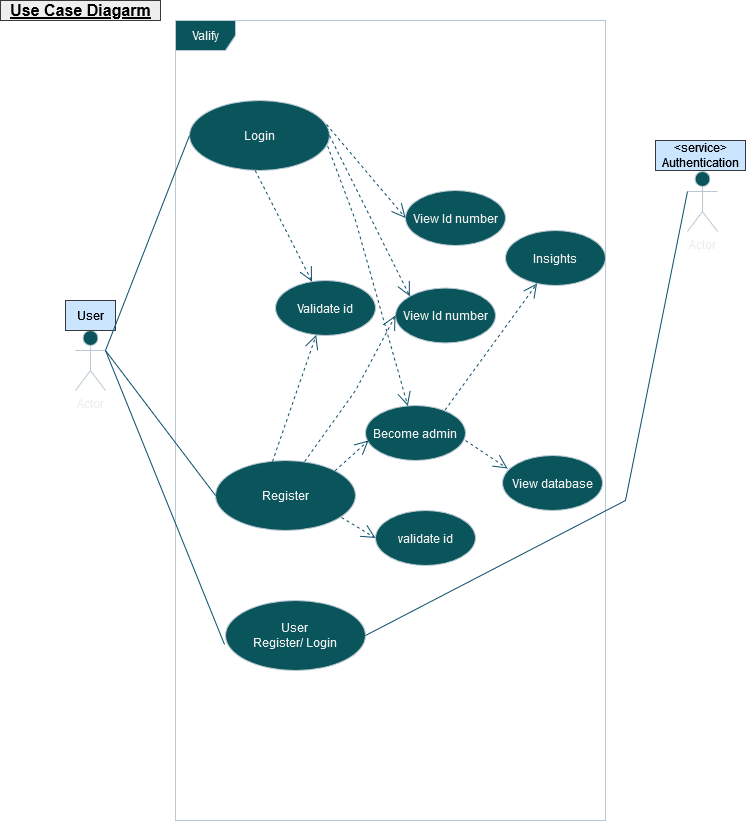

The diagram above was exported from draw.io. Its source (the exported page's mxGraphModel, read from the mxfile embedded in the PNG):
<mxGraphModel dx="880" dy="470" grid="1" gridSize="10" guides="1" tooltips="1" connect="1" arrows="1" fold="1" page="1" pageScale="1" pageWidth="827" pageHeight="1169" math="0" shadow="0">
  <root>
    <mxCell id="0" />
    <mxCell id="1" parent="0" />
    <mxCell id="ilqPJSteUFlV3XAAdhro-3" value="Actor" style="shape=umlActor;verticalLabelPosition=bottom;verticalAlign=top;html=1;fillColor=#09555B;strokeColor=#BAC8D3;labelBackgroundColor=none;fontColor=#EEEEEE;" parent="1" vertex="1">
      <mxGeometry x="300" y="490" width="30" height="60" as="geometry" />
    </mxCell>
    <mxCell id="ilqPJSteUFlV3XAAdhro-4" value="Valify" style="shape=umlFrame;whiteSpace=wrap;html=1;fillColor=#09555B;strokeColor=#BAC8D3;labelBackgroundColor=none;fontColor=#EEEEEE;" parent="1" vertex="1">
      <mxGeometry x="400" y="180" width="430" height="800" as="geometry" />
    </mxCell>
    <mxCell id="ilqPJSteUFlV3XAAdhro-5" value="Actor" style="shape=umlActor;verticalLabelPosition=bottom;verticalAlign=top;html=1;fillColor=#09555B;strokeColor=#BAC8D3;labelBackgroundColor=none;fontColor=#EEEEEE;" parent="1" vertex="1">
      <mxGeometry x="912" y="331" width="30" height="60" as="geometry" />
    </mxCell>
    <mxCell id="ilqPJSteUFlV3XAAdhro-11" value="User&lt;br&gt;Register/ Login" style="ellipse;whiteSpace=wrap;html=1;fillColor=#09555B;strokeColor=#BAC8D3;labelBackgroundColor=none;fontColor=#EEEEEE;" parent="1" vertex="1">
      <mxGeometry x="450" y="760" width="140" height="70" as="geometry" />
    </mxCell>
    <mxCell id="ilqPJSteUFlV3XAAdhro-16" value="User" style="text;html=1;resizable=0;autosize=1;align=center;verticalAlign=middle;points=[];fillColor=#cce5ff;strokeColor=#36393d;rounded=0;labelBackgroundColor=none;" parent="1" vertex="1">
      <mxGeometry x="290" y="460" width="50" height="30" as="geometry" />
    </mxCell>
    <mxCell id="ilqPJSteUFlV3XAAdhro-17" value="&amp;lt;service&amp;gt;&lt;br&gt;Authentication" style="text;html=1;resizable=0;autosize=1;align=center;verticalAlign=middle;points=[];fillColor=#cce5ff;strokeColor=#36393d;rounded=0;labelBackgroundColor=none;" parent="1" vertex="1">
      <mxGeometry x="880" y="300" width="90" height="30" as="geometry" />
    </mxCell>
    <mxCell id="ilqPJSteUFlV3XAAdhro-25" value="" style="endArrow=none;endFill=0;endSize=12;html=1;rounded=0;exitX=1;exitY=0.3333333333333333;exitDx=0;exitDy=0;exitPerimeter=0;entryX=-0.007;entryY=0.629;entryDx=0;entryDy=0;entryPerimeter=0;labelBackgroundColor=none;strokeColor=#0B4D6A;fontColor=default;" parent="1" source="ilqPJSteUFlV3XAAdhro-3" target="ilqPJSteUFlV3XAAdhro-11" edge="1">
      <mxGeometry width="160" relative="1" as="geometry">
        <mxPoint x="420" y="460" as="sourcePoint" />
        <mxPoint x="537.5769749316" y="382.84011020113746" as="targetPoint" />
      </mxGeometry>
    </mxCell>
    <mxCell id="ilqPJSteUFlV3XAAdhro-30" value="" style="endArrow=none;endFill=0;endSize=12;html=1;rounded=0;exitX=1;exitY=0.5;exitDx=0;exitDy=0;entryX=0;entryY=0.3333333333333333;entryDx=0;entryDy=0;entryPerimeter=0;labelBackgroundColor=none;strokeColor=#0B4D6A;fontColor=default;" parent="1" source="ilqPJSteUFlV3XAAdhro-11" target="ilqPJSteUFlV3XAAdhro-5" edge="1">
      <mxGeometry width="160" relative="1" as="geometry">
        <mxPoint x="590" y="660" as="sourcePoint" />
        <mxPoint x="910" y="600" as="targetPoint" />
        <Array as="points">
          <mxPoint x="850" y="660" />
        </Array>
      </mxGeometry>
    </mxCell>
    <mxCell id="ilqPJSteUFlV3XAAdhro-37" value="&lt;span style=&quot;font-size: 16px&quot;&gt;&lt;b&gt;&lt;u&gt;Use Case Diagarm&lt;/u&gt;&lt;/b&gt;&lt;/span&gt;" style="text;html=1;resizable=0;autosize=1;align=center;verticalAlign=middle;points=[];fillColor=#eeeeee;strokeColor=#36393d;rounded=0;labelBackgroundColor=none;" parent="1" vertex="1">
      <mxGeometry x="225" y="160" width="160" height="20" as="geometry" />
    </mxCell>
    <mxCell id="ilqPJSteUFlV3XAAdhro-38" value="Register" style="ellipse;whiteSpace=wrap;html=1;fillColor=#09555B;strokeColor=#BAC8D3;labelBackgroundColor=none;fontColor=#EEEEEE;" parent="1" vertex="1">
      <mxGeometry x="440" y="620" width="140" height="70" as="geometry" />
    </mxCell>
    <mxCell id="ilqPJSteUFlV3XAAdhro-39" value="" style="endArrow=none;endFill=0;endSize=12;html=1;rounded=0;exitX=1;exitY=0.3333333333333333;exitDx=0;exitDy=0;exitPerimeter=0;entryX=0;entryY=0.5;entryDx=0;entryDy=0;labelBackgroundColor=none;strokeColor=#0B4D6A;fontColor=default;" parent="1" source="ilqPJSteUFlV3XAAdhro-3" target="ilqPJSteUFlV3XAAdhro-38" edge="1">
      <mxGeometry width="160" relative="1" as="geometry">
        <mxPoint x="340.98" y="500" as="sourcePoint" />
        <mxPoint x="460" y="794.03" as="targetPoint" />
      </mxGeometry>
    </mxCell>
    <mxCell id="ilqPJSteUFlV3XAAdhro-40" value="Become admin" style="ellipse;whiteSpace=wrap;html=1;fillColor=#09555B;strokeColor=#BAC8D3;labelBackgroundColor=none;fontColor=#EEEEEE;" parent="1" vertex="1">
      <mxGeometry x="590" y="565" width="100" height="55" as="geometry" />
    </mxCell>
    <mxCell id="ilqPJSteUFlV3XAAdhro-41" value="" style="endArrow=open;endFill=0;endSize=12;html=1;rounded=0;exitX=1;exitY=0;exitDx=0;exitDy=0;entryX=0.03;entryY=0.636;entryDx=0;entryDy=0;entryPerimeter=0;dashed=1;labelBackgroundColor=none;strokeColor=#0B4D6A;fontColor=default;" parent="1" source="ilqPJSteUFlV3XAAdhro-38" target="ilqPJSteUFlV3XAAdhro-40" edge="1">
      <mxGeometry width="160" relative="1" as="geometry">
        <mxPoint x="430" y="460" as="sourcePoint" />
        <mxPoint x="540" y="605" as="targetPoint" />
      </mxGeometry>
    </mxCell>
    <mxCell id="ilqPJSteUFlV3XAAdhro-43" value="validate id" style="ellipse;whiteSpace=wrap;html=1;fillColor=#09555B;strokeColor=#BAC8D3;fontColor=#EEEEEE;labelBackgroundColor=none;" parent="1" vertex="1">
      <mxGeometry x="600" y="670" width="100" height="55" as="geometry" />
    </mxCell>
    <mxCell id="ilqPJSteUFlV3XAAdhro-44" value="" style="endArrow=open;endFill=0;endSize=12;html=1;rounded=0;exitX=0.9;exitY=0.814;exitDx=0;exitDy=0;entryX=0;entryY=0.5;entryDx=0;entryDy=0;dashed=1;exitPerimeter=0;labelBackgroundColor=none;strokeColor=#0B4D6A;fontColor=default;" parent="1" source="ilqPJSteUFlV3XAAdhro-38" target="ilqPJSteUFlV3XAAdhro-43" edge="1">
      <mxGeometry width="160" relative="1" as="geometry">
        <mxPoint x="569.4974746830583" y="640.2512626584708" as="sourcePoint" />
        <mxPoint x="603" y="609.98" as="targetPoint" />
      </mxGeometry>
    </mxCell>
    <mxCell id="ilqPJSteUFlV3XAAdhro-47" value="View database" style="ellipse;whiteSpace=wrap;html=1;fillColor=#09555B;strokeColor=#BAC8D3;labelBackgroundColor=none;fontColor=#EEEEEE;" parent="1" vertex="1">
      <mxGeometry x="727" y="615" width="100" height="55" as="geometry" />
    </mxCell>
    <mxCell id="ilqPJSteUFlV3XAAdhro-50" value="Login" style="ellipse;whiteSpace=wrap;html=1;fillColor=#09555B;strokeColor=#BAC8D3;labelBackgroundColor=none;fontColor=#EEEEEE;" parent="1" vertex="1">
      <mxGeometry x="414" y="260" width="140" height="70" as="geometry" />
    </mxCell>
    <mxCell id="ilqPJSteUFlV3XAAdhro-51" value="View Id number" style="ellipse;whiteSpace=wrap;html=1;fillColor=#09555B;strokeColor=#BAC8D3;fontColor=#EEEEEE;labelBackgroundColor=none;" parent="1" vertex="1">
      <mxGeometry x="620" y="447.5" width="100" height="55" as="geometry" />
    </mxCell>
    <mxCell id="ilqPJSteUFlV3XAAdhro-52" value="" style="endArrow=open;endFill=0;endSize=12;html=1;rounded=0;exitX=0.636;exitY=0.014;exitDx=0;exitDy=0;entryX=0;entryY=0.5;entryDx=0;entryDy=0;dashed=1;exitPerimeter=0;strokeColor=#0B4D6A;labelBackgroundColor=none;fontColor=default;" parent="1" source="ilqPJSteUFlV3XAAdhro-38" target="ilqPJSteUFlV3XAAdhro-51" edge="1">
      <mxGeometry width="160" relative="1" as="geometry">
        <mxPoint x="569.4974746830583" y="640.2512626584708" as="sourcePoint" />
        <mxPoint x="603" y="609.98" as="targetPoint" />
        <Array as="points">
          <mxPoint x="580" y="550" />
        </Array>
      </mxGeometry>
    </mxCell>
    <mxCell id="ilqPJSteUFlV3XAAdhro-54" value="" style="endArrow=none;endFill=0;endSize=12;html=1;rounded=0;entryX=0;entryY=0.5;entryDx=0;entryDy=0;labelBackgroundColor=none;strokeColor=#0B4D6A;fontColor=default;" parent="1" target="ilqPJSteUFlV3XAAdhro-50" edge="1">
      <mxGeometry width="160" relative="1" as="geometry">
        <mxPoint x="330" y="510" as="sourcePoint" />
        <mxPoint x="450" y="665" as="targetPoint" />
      </mxGeometry>
    </mxCell>
    <mxCell id="ilqPJSteUFlV3XAAdhro-55" value="" style="endArrow=open;endFill=0;endSize=12;html=1;rounded=0;exitX=1;exitY=0.5;exitDx=0;exitDy=0;entryX=0;entryY=0;entryDx=0;entryDy=0;dashed=1;strokeColor=#0B4D6A;labelBackgroundColor=none;fontColor=default;" parent="1" source="ilqPJSteUFlV3XAAdhro-50" target="ilqPJSteUFlV3XAAdhro-51" edge="1">
      <mxGeometry width="160" relative="1" as="geometry">
        <mxPoint x="590" y="665" as="sourcePoint" />
        <mxPoint x="714" y="667.0150000000001" as="targetPoint" />
      </mxGeometry>
    </mxCell>
    <mxCell id="ilqPJSteUFlV3XAAdhro-57" value="View Id number" style="ellipse;whiteSpace=wrap;html=1;fillColor=#09555B;strokeColor=#BAC8D3;labelBackgroundColor=none;fontColor=#EEEEEE;" parent="1" vertex="1">
      <mxGeometry x="630" y="350" width="100" height="55" as="geometry" />
    </mxCell>
    <mxCell id="ilqPJSteUFlV3XAAdhro-58" value="" style="endArrow=open;endFill=0;endSize=12;html=1;rounded=0;exitX=0.979;exitY=0.343;exitDx=0;exitDy=0;entryX=0;entryY=0.5;entryDx=0;entryDy=0;dashed=1;exitPerimeter=0;strokeColor=#0B4D6A;labelBackgroundColor=none;fontColor=default;" parent="1" source="ilqPJSteUFlV3XAAdhro-50" target="ilqPJSteUFlV3XAAdhro-57" edge="1">
      <mxGeometry width="160" relative="1" as="geometry">
        <mxPoint x="570" y="400" as="sourcePoint" />
        <mxPoint x="684.3218014815732" y="468.23377280004945" as="targetPoint" />
      </mxGeometry>
    </mxCell>
    <mxCell id="ilqPJSteUFlV3XAAdhro-62" value="Validate id" style="ellipse;whiteSpace=wrap;html=1;fillColor=#09555B;strokeColor=#BAC8D3;labelBackgroundColor=none;fontColor=#EEEEEE;" parent="1" vertex="1">
      <mxGeometry x="500" y="440" width="100" height="55" as="geometry" />
    </mxCell>
    <mxCell id="ilqPJSteUFlV3XAAdhro-63" value="" style="endArrow=open;endFill=0;endSize=12;html=1;rounded=0;exitX=1;exitY=0.5;exitDx=0;exitDy=0;dashed=1;strokeColor=#0B4D6A;labelBackgroundColor=none;fontColor=default;" parent="1" target="ilqPJSteUFlV3XAAdhro-62" edge="1">
      <mxGeometry width="160" relative="1" as="geometry">
        <mxPoint x="479.68" y="330" as="sourcePoint" />
        <mxPoint x="610.0018014815732" y="538.2337728000495" as="targetPoint" />
      </mxGeometry>
    </mxCell>
    <mxCell id="ilqPJSteUFlV3XAAdhro-64" value="" style="endArrow=open;endFill=0;endSize=12;html=1;rounded=0;exitX=0.407;exitY=0.014;exitDx=0;exitDy=0;dashed=1;exitPerimeter=0;strokeColor=#0B4D6A;labelBackgroundColor=none;fontColor=default;" parent="1" source="ilqPJSteUFlV3XAAdhro-38" target="ilqPJSteUFlV3XAAdhro-62" edge="1">
      <mxGeometry width="160" relative="1" as="geometry">
        <mxPoint x="463.21000000000004" y="498.97" as="sourcePoint" />
        <mxPoint x="520.002896394933" y="609.9955258015118" as="targetPoint" />
      </mxGeometry>
    </mxCell>
    <mxCell id="7ybCNXSYzjBgy6rmuoBT-7" value="" style="endArrow=open;endFill=0;endSize=12;html=1;rounded=0;entryX=0.05;entryY=0.236;entryDx=0;entryDy=0;dashed=1;entryPerimeter=0;strokeColor=#0B4D6A;labelBackgroundColor=none;fontColor=default;" edge="1" parent="1" target="ilqPJSteUFlV3XAAdhro-47">
      <mxGeometry width="160" relative="1" as="geometry">
        <mxPoint x="690" y="600" as="sourcePoint" />
        <mxPoint x="790" y="600" as="targetPoint" />
      </mxGeometry>
    </mxCell>
    <mxCell id="7ybCNXSYzjBgy6rmuoBT-10" value="Insights" style="ellipse;whiteSpace=wrap;html=1;fillColor=#09555B;strokeColor=#BAC8D3;labelBackgroundColor=none;fontColor=#EEEEEE;" vertex="1" parent="1">
      <mxGeometry x="730" y="390" width="100" height="55" as="geometry" />
    </mxCell>
    <mxCell id="7ybCNXSYzjBgy6rmuoBT-13" value="" style="endArrow=open;endFill=0;endSize=12;html=1;rounded=0;dashed=1;strokeColor=#0B4D6A;labelBackgroundColor=none;fontColor=default;" edge="1" parent="1" target="7ybCNXSYzjBgy6rmuoBT-10">
      <mxGeometry width="160" relative="1" as="geometry">
        <mxPoint x="669.5" y="569.5" as="sourcePoint" />
        <mxPoint x="710" y="560" as="targetPoint" />
        <Array as="points" />
      </mxGeometry>
    </mxCell>
    <mxCell id="7ybCNXSYzjBgy6rmuoBT-14" value="" style="endArrow=open;endFill=0;endSize=12;html=1;rounded=0;dashed=1;strokeColor=#0B4D6A;labelBackgroundColor=none;fontColor=default;" edge="1" parent="1" target="ilqPJSteUFlV3XAAdhro-40">
      <mxGeometry width="160" relative="1" as="geometry">
        <mxPoint x="550" y="300" as="sourcePoint" />
        <mxPoint x="766.3199999999999" y="350.5" as="targetPoint" />
        <Array as="points">
          <mxPoint x="580" y="380" />
        </Array>
      </mxGeometry>
    </mxCell>
  </root>
</mxGraphModel>